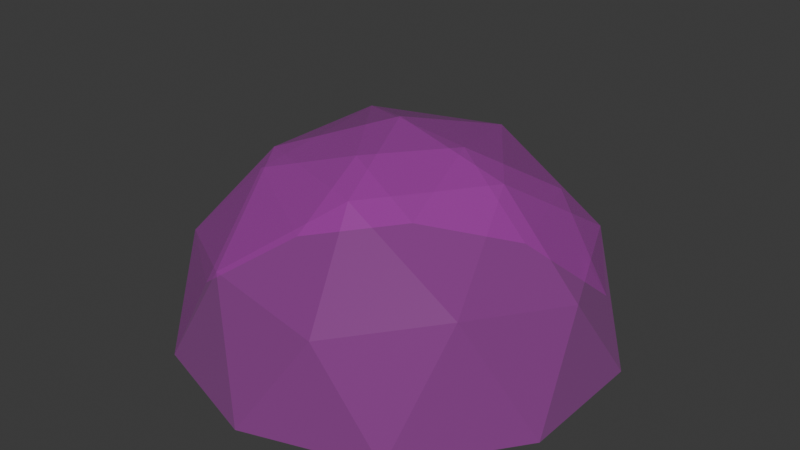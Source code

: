 # Source: queen_chamber.blend  (saved by Blender 4.5.87; exported with 4.5.12 LTS)
import bpy
from mathutils import Matrix  # noqa: F401  (used for matrix-valued properties, if any)

bpy.ops.wm.read_factory_settings(use_empty=True)
scene = bpy.context.scene
scene.name = 'Scene'

# ---- collections
col_collection = bpy.data.collections.new('Collection'); scene.collection.children.link(col_collection)

# ---- images (referenced by path relative to the original .blend; pixels are not part of the script)
import os
ASSET_DIR = os.environ.get("B2B_ASSET_DIR", "")  # directory of the original .blend (textures are referenced by path, not embedded)
HERE = os.path.dirname(os.path.abspath(__file__))  # packed textures are extracted next to this script under _unpacked/

def load_image(name, relpath, width, height, colorspace="sRGB"):
    """Load a texture the original file referenced (path relative to the .blend, or extracted next to this script)."""
    p = next((c for c in (os.path.join(HERE, relpath), os.path.join(ASSET_DIR, relpath)) if relpath and os.path.exists(c)), "")
    if p:
        img = bpy.data.images.load(p, check_existing=True)
        img.name = name
    else:  # same state as the original file: an image datablock whose file is absent (Cycles renders it pink)
        img = bpy.data.images.new(name, width, height)
        img.source = "FILE"
        img.filepath = "//" + (relpath or name)
    img.colorspace_settings.name = colorspace
    return img
img_1024_palette_png = load_image('1024 palette.png', '1024 palette.png', 1024, 1024, 'sRGB')

# ---- materials (node trees are filled in below, after node groups)
mat_material_001 = bpy.data.materials.new('Material.001')
mat_material_001.surface_render_method = 'BLENDED'
mat_material_001.blend_method = 'BLEND'

# ---- material node trees
mat_material_001.use_nodes = True; mat_material_001.node_tree.nodes.clear()
_N = mat_material_001.node_tree.nodes; _L = mat_material_001.node_tree.links
n0 = _N.new('ShaderNodeBsdfPrincipled'); n0.name = 'Principled BSDF'; n0.location = (-106, 129)
n0.inputs[4].default_value = 0.2
n1 = _N.new('ShaderNodeOutputMaterial'); n1.name = 'Material Output'; n1.location = (363, 123)
n2 = _N.new('ShaderNodeTexImage'); n2.name = 'Image Texture'; n2.location = (-497, 86)
n2.image = img_1024_palette_png
n2.interpolation = 'Closest'
_L.new(n2.outputs[0], n0.inputs[0])
_L.new(n0.outputs[0], n1.inputs[0])
n1.is_active_output = True

# ---- world
world_world = bpy.data.worlds.new('World'); scene.world = world_world
world_world.use_nodes = True; world_world.node_tree.nodes.clear()
_N = world_world.node_tree.nodes; _L = world_world.node_tree.links
n0 = _N.new('ShaderNodeOutputWorld'); n0.name = 'World Output'; n0.location = (200, 100)
n1 = _N.new('ShaderNodeBackground'); n1.name = 'Background'; n1.location = (-200, 100)
n1.inputs[0].default_value = (0.05088, 0.05088, 0.05088, 1.0)
_L.new(n1.outputs[0], n0.inputs[0])
n0.is_active_output = True
world_world.color = (0.05088, 0.05088, 0.05088)
world_world.sun_shadow_jitter_overblur = 0.0

# ---- meshes
me_icosphere = bpy.data.meshes.new('Icosphere')
me_icosphere.from_pydata([(0.2764, -0.8506, 0.4472), (-0.7236, -0.5257, 0.4472), (-0.7236, 0.5257, 0.4472), (0.2764, 0.8506, 0.4472), (0.8944, 0.0, 0.4472), (0.0, 0.0, 1.0), (0.9511, -0.309, 0.0), (0.9511, 0.309, 0.0), (0.0, -1.0, 0.0), (0.5878, -0.809, 0.0), (-0.9511, -0.309, 0.0), (-0.5878, -0.809, 0.0), (-0.5878, 0.809, 0.0), (-0.9511, 0.309, 0.0), (0.5878, 0.809, 0.0), (0.0, 1.0, 0.0), (0.6882, -0.5, 0.5257), (-0.2629, -0.809, 0.5257), (-0.8506, 0.0, 0.5257), (-0.2629, 0.809, 0.5257), (0.6882, 0.5, 0.5257), (0.1625, -0.5, 0.8507), (0.5257, 0.0, 0.8507), (-0.4253, -0.309, 0.8507), (-0.4253, 0.309, 0.8507), (0.1625, 0.5, 0.8507)], [], [(0, 16, 21), (1, 17, 23), (2, 18, 24), (3, 19, 25), (4, 20, 22), (22, 25, 5), (22, 20, 25), (20, 3, 25), (25, 24, 5), (25, 19, 24), (19, 2, 24), (24, 23, 5), (24, 18, 23), (18, 1, 23), (23, 21, 5), (23, 17, 21), (17, 0, 21), (21, 22, 5), (21, 16, 22), (16, 4, 22), (7, 20, 4), (14, 3, 20), (15, 19, 3), (15, 12, 19), (12, 2, 19), (13, 18, 2), (13, 10, 18), (10, 1, 18), (11, 17, 1), (11, 8, 17), (8, 0, 17), (9, 16, 0), (9, 6, 16), (6, 4, 16), (14, 15, 3), (12, 13, 2), (10, 11, 1), (8, 9, 0), (6, 7, 4)])
_uv = me_icosphere.uv_layers.new(name='UVMap')
_uv.uv.foreach_set('vector', [0.3984, 0.6058, 0.3984, 0.6058, 0.3984, 0.6058, 0.3984, 0.6058, 0.3984, 0.6058, 0.3984, 0.6058, 0.3984, 0.6058, 0.3984, 0.6058, 0.3984, 0.6058, 0.3984, 0.6058, 0.3984, 0.6058, 0.3984, 0.6058, 0.3984, 0.6058, 0.3984, 0.6058, 0.3984, 0.6058, 0.3984, 0.6058, 0.3984, 0.6058, 0.3984, 0.6058, 0.3984, 0.6058, 0.3984, 0.6058, 0.3984, 0.6058, 0.3984, 0.6058, 0.3984, 0.6058, 0.3984, 0.6058, 0.3984, 0.6058, 0.3984, 0.6058, 0.3984, 0.6058, 0.3984, 0.6058, 0.3984, 0.6058, 0.3984, 0.6058, 0.3984, 0.6058, 0.3984, 0.6058, 0.3984, 0.6058, 0.3984, 0.6058, 0.3984, 0.6058, 0.3984, 0.6058, 0.3984, 0.6058, 0.3984, 0.6058, 0.3984, 0.6058, 0.3984, 0.6058, 0.3984, 0.6058, 0.3984, 0.6058, 0.3984, 0.6058, 0.3984, 0.6058, 0.3984, 0.6058, 0.3984, 0.6058, 0.3984, 0.6058, 0.3984, 0.6058, 0.3984, 0.6058, 0.3984, 0.6058, 0.3984, 0.6058, 0.3984, 0.6058, 0.3984, 0.6058, 0.3984, 0.6058, 0.3984, 0.6058, 0.3984, 0.6058, 0.3984, 0.6058, 0.3984, 0.6058, 0.3984, 0.6058, 0.3984, 0.6058, 0.3984, 0.6058, 0.3984, 0.6058, 0.3984, 0.6058, 0.3984, 0.6058, 0.3984, 0.6058, 0.3984, 0.6058, 0.3984, 0.6058, 0.3984, 0.6058, 0.3984, 0.6058, 0.3984, 0.6058, 0.3984, 0.6058, 0.3984, 0.6058, 0.3984, 0.6058, 0.3984, 0.6058, 0.3984, 0.6058, 0.3984, 0.6058, 0.3984, 0.6058, 0.3984, 0.6058, 0.3984, 0.6058, 0.3984, 0.6058, 0.3984, 0.6058, 0.3984, 0.6058, 0.3984, 0.6058, 0.3984, 0.6058, 0.3984, 0.6058, 0.3984, 0.6058, 0.3984, 0.6058, 0.3984, 0.6058, 0.3984, 0.6058, 0.3984, 0.6058, 0.3984, 0.6058, 0.3984, 0.6058, 0.3984, 0.6058, 0.3984, 0.6058, 0.3984, 0.6058, 0.3984, 0.6058, 0.3984, 0.6058, 0.3984, 0.6058, 0.3984, 0.6058, 0.3984, 0.6058, 0.3984, 0.6058, 0.3984, 0.6058, 0.3984, 0.6058, 0.3984, 0.6058, 0.3984, 0.6058, 0.3984, 0.6058, 0.3984, 0.6058, 0.3984, 0.6058, 0.3984, 0.6058, 0.3984, 0.6058, 0.3984, 0.6058, 0.3984, 0.6058, 0.3984, 0.6058, 0.3984, 0.6058, 0.3984, 0.6058, 0.3984, 0.6058, 0.3984, 0.6058])
me_icosphere.materials.append(mat_material_001)
me_icosphere.update()

# ---- objects
ob_icosphere = bpy.data.objects.new('Icosphere', me_icosphere)

# ---- transforms, parenting, visibility, modifiers, constraints
ob_icosphere.location = (0.0, 0.0, 0.0)
ob_icosphere.scale = (4.17, 4.17, 4.17)

# ---- collection membership
col_collection.objects.link(ob_icosphere)

# ---- scene / render settings (as saved in the file)
scene.frame_start = 1; scene.frame_end = 250; scene.frame_set(1)
scene.render.engine = 'BLENDER_EEVEE_NEXT'
bpy.context.view_layer.update()

# ---- added for rendering (the .blend has no active camera and no usable light): camera, sun
cam_auto = bpy.data.cameras.new('AutoCamera')
cam_auto.lens = 50.0
cam_auto.sensor_width = 36.0
cam_auto.clip_end = 1000.0
ob_auto_camera = bpy.data.objects.new('AutoCamera', cam_auto)
scene.collection.objects.link(ob_auto_camera)
ob_auto_camera.location = (11.3258, -13.591, 11.1456)
ob_auto_camera.rotation_euler = (1.09748, -7.21219e-08, 0.694738)
scene.camera = ob_auto_camera
light_auto_sun = bpy.data.lights.new('AutoSun', 'SUN')
light_auto_sun.energy = 3.0
light_auto_sun.angle = 0.0523599
ob_auto_sun = bpy.data.objects.new('AutoSun', light_auto_sun)
scene.collection.objects.link(ob_auto_sun)
ob_auto_sun.rotation_euler = (0.872665, 0.174533, 0.523599)
bpy.context.view_layer.update()
